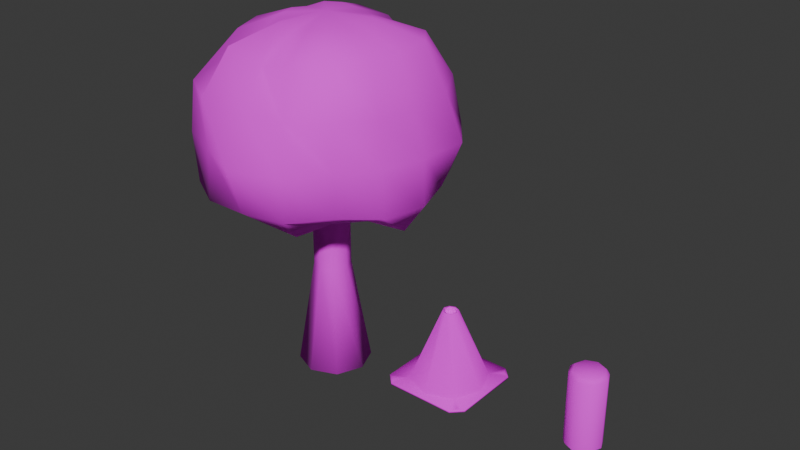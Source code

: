 # Source: Cone.blend  (saved by Blender 4.0.36; exported with 4.5.12 LTS)
import bpy
from mathutils import Matrix  # noqa: F401  (used for matrix-valued properties, if any)

bpy.ops.wm.read_factory_settings(use_empty=True)
scene = bpy.context.scene
scene.name = 'Scene'

# ---- collections
col_collection = bpy.data.collections.new('Collection'); scene.collection.children.link(col_collection)

# ---- images (referenced by path relative to the original .blend; pixels are not part of the script)
import os
ASSET_DIR = os.environ.get("B2B_ASSET_DIR", "")  # directory of the original .blend (textures are referenced by path, not embedded)
HERE = os.path.dirname(os.path.abspath(__file__))  # packed textures are extracted next to this script under _unpacked/

def load_image(name, relpath, width, height, colorspace="sRGB"):
    """Load a texture the original file referenced (path relative to the .blend, or extracted next to this script)."""
    p = next((c for c in (os.path.join(HERE, relpath), os.path.join(ASSET_DIR, relpath)) if relpath and os.path.exists(c)), "")
    if p:
        img = bpy.data.images.load(p, check_existing=True)
        img.name = name
    else:  # same state as the original file: an image datablock whose file is absent (Cycles renders it pink)
        img = bpy.data.images.new(name, width, height)
        img.source = "FILE"
        img.filepath = "//" + (relpath or name)
    img.colorspace_settings.name = colorspace
    return img
img_cone_albedo = load_image('Cone_Albedo', 'Cone_Albedo.png', 1024, 1024, 'sRGB')
img_bollard_albedo = load_image('Bollard_Albedo', 'Bollard_Albedo.png', 1024, 1024, 'sRGB')
img_tree_trunk_albedo = load_image('Tree_Trunk_Albedo', 'Tree_Trunk_Albedo.png', 1024, 1024, 'sRGB')
img_tree_leaves_albedo = load_image('Tree_Leaves_Albedo', 'Tree_Leaves_Albedo.png', 1024, 1024, 'sRGB')

# ---- materials (node trees are filled in below, after node groups)
mat_cone = bpy.data.materials.new('Cone')
mat_cone.use_transparent_shadow = False
mat_bollard = bpy.data.materials.new('Bollard')
mat_bollard.use_transparent_shadow = False
mat_tree_trunk = bpy.data.materials.new('Tree_Trunk')
mat_tree_trunk.use_transparent_shadow = False
mat_tree_leaves = bpy.data.materials.new('Tree_Leaves')
mat_tree_leaves.use_transparent_shadow = False

# ---- node groups
ng_auto_smooth = bpy.data.node_groups.new('Auto Smooth', 'GeometryNodeTree')
_s = ng_auto_smooth.interface.new_socket(name='Geometry', in_out='OUTPUT', socket_type='NodeSocketGeometry')
_s = ng_auto_smooth.interface.new_socket(name='Geometry', in_out='INPUT', socket_type='NodeSocketGeometry')
_s = ng_auto_smooth.interface.new_socket(name='Angle', in_out='INPUT', socket_type='NodeSocketFloat')
_s.subtype = 'ANGLE'
_s.min_value = 0.0
_s.max_value = 3.142
ng_auto_smooth.is_modifier = True
_N = ng_auto_smooth.nodes; _L = ng_auto_smooth.links
n0 = _N.new('NodeGroupOutput'); n0.name = 'Group Output'; n0.location = (480, -100)
n1 = _N.new('NodeGroupInput'); n1.name = 'Group Input'; n1.location = (-420, -300)
n2 = _N.new('NodeGroupInput'); n2.name = 'Group Input.001'; n2.location = (-60, -100)
n3 = _N.new('GeometryNodeSetShadeSmooth'); n3.name = 'Set Shade Smooth'; n3.location = (120, -100)
n3.domain = 'EDGE'
n4 = _N.new('GeometryNodeSetShadeSmooth'); n4.name = 'Set Shade Smooth.001'; n4.location = (300, -100)
n5 = _N.new('GeometryNodeInputMeshEdgeAngle'); n5.name = 'Edge Angle'; n5.location = (-420, -220)
n6 = _N.new('GeometryNodeInputEdgeSmooth'); n6.name = 'Is Edge Smooth'; n6.location = (-60, -160)
n7 = _N.new('GeometryNodeInputShadeSmooth'); n7.name = 'Is Face Smooth'; n7.location = (-240, -340)
n8 = _N.new('FunctionNodeBooleanMath'); n8.name = 'Boolean Math'; n8.location = (-60, -220)
n9 = _N.new('FunctionNodeCompare'); n9.name = 'Compare'; n9.location = (-240, -180)
n9.operation = 'LESS_EQUAL'
_L.new(n5.outputs[0], n9.inputs[0])
_L.new(n4.outputs[0], n0.inputs[0])
_L.new(n1.outputs[1], n9.inputs[1])
_L.new(n9.outputs[0], n8.inputs[0])
_L.new(n7.outputs[0], n8.inputs[1])
_L.new(n2.outputs[0], n3.inputs[0])
_L.new(n6.outputs[0], n3.inputs[1])
_L.new(n3.outputs[0], n4.inputs[0])
_L.new(n8.outputs[0], n3.inputs[2])
n0.is_active_output = True

# ---- material node trees
mat_cone.use_nodes = True; mat_cone.node_tree.nodes.clear()
_N = mat_cone.node_tree.nodes; _L = mat_cone.node_tree.links
n0 = _N.new('ShaderNodeBsdfPrincipled'); n0.name = 'Principled BSDF'; n0.location = (10, 300)
n0.inputs[3].default_value = 1.45
n1 = _N.new('ShaderNodeOutputMaterial'); n1.name = 'Material Output'; n1.location = (300, 300)
n2 = _N.new('ShaderNodeTexImage'); n2.name = 'Image Texture'; n2.location = (-390, 277)
n2.image = img_cone_albedo
n3 = _N.new('ShaderNodeBsdfDiffuse'); n3.name = 'Diffuse BSDF'; n3.location = (56, 445)
_L.new(n2.outputs[0], n0.inputs[0])
_L.new(n2.outputs[0], n3.inputs[0])
_L.new(n3.outputs[0], n1.inputs[0])
n1.is_active_output = True
mat_bollard.use_nodes = True; mat_bollard.node_tree.nodes.clear()
_N = mat_bollard.node_tree.nodes; _L = mat_bollard.node_tree.links
n0 = _N.new('ShaderNodeBsdfPrincipled'); n0.name = 'Principled BSDF'; n0.location = (10, 300)
n0.inputs[2].default_value = 1.0
n0.inputs[3].default_value = 1.45
n1 = _N.new('ShaderNodeOutputMaterial'); n1.name = 'Material Output'; n1.location = (300, 300)
n2 = _N.new('ShaderNodeTexImage'); n2.name = 'Image Texture'; n2.location = (-348, 309)
n2.image = img_bollard_albedo
_L.new(n0.outputs[0], n1.inputs[0])
_L.new(n2.outputs[0], n0.inputs[0])
n1.is_active_output = True
mat_tree_trunk.use_nodes = True; mat_tree_trunk.node_tree.nodes.clear()
_N = mat_tree_trunk.node_tree.nodes; _L = mat_tree_trunk.node_tree.links
n0 = _N.new('ShaderNodeBsdfPrincipled'); n0.name = 'Principled BSDF'; n0.location = (10, 300)
n0.inputs[2].default_value = 1.0
n0.inputs[3].default_value = 1.45
n1 = _N.new('ShaderNodeOutputMaterial'); n1.name = 'Material Output'; n1.location = (300, 300)
n2 = _N.new('ShaderNodeTexImage'); n2.name = 'Image Texture'; n2.location = (-353, 306)
n2.image = img_tree_trunk_albedo
_L.new(n0.outputs[0], n1.inputs[0])
_L.new(n2.outputs[0], n0.inputs[0])
n1.is_active_output = True
mat_tree_leaves.use_nodes = True; mat_tree_leaves.node_tree.nodes.clear()
_N = mat_tree_leaves.node_tree.nodes; _L = mat_tree_leaves.node_tree.links
n0 = _N.new('ShaderNodeBsdfPrincipled'); n0.name = 'Principled BSDF'; n0.location = (10, 300)
n0.inputs[2].default_value = 1.0
n0.inputs[3].default_value = 1.45
n1 = _N.new('ShaderNodeOutputMaterial'); n1.name = 'Material Output'; n1.location = (300, 300)
n2 = _N.new('ShaderNodeTexImage'); n2.name = 'Image Texture'; n2.location = (-328, 290)
n2.image = img_tree_leaves_albedo
_L.new(n0.outputs[0], n1.inputs[0])
_L.new(n2.outputs[0], n0.inputs[0])
n1.is_active_output = True

# ---- world
world_world = bpy.data.worlds.new('World'); scene.world = world_world
world_world.use_nodes = True; world_world.node_tree.nodes.clear()
_N = world_world.node_tree.nodes; _L = world_world.node_tree.links
n0 = _N.new('ShaderNodeOutputWorld'); n0.name = 'World Output'; n0.location = (300, 300)
n1 = _N.new('ShaderNodeBackground'); n1.name = 'Background'; n1.location = (10, 300)
n1.inputs[0].default_value = (0.05088, 0.05088, 0.05088, 1.0)
_L.new(n1.outputs[0], n0.inputs[0])
n0.is_active_output = True
world_world.color = (0.05088, 0.05088, 0.05088)
world_world.use_sun_shadow = False
world_world.sun_shadow_jitter_overblur = 0.0

# ---- meshes
me_cylinder = bpy.data.meshes.new('Cylinder')
me_cylinder.from_pydata([(0.0, 1.0, 0.0), (6.275e-09, 0.1578, 2.0), (0.7071, 0.7071, 0.0), (0.1116, 0.1116, 2.0), (1.0, 0.0, 0.0), (0.1578, 0.0, 2.0), (0.7071, -0.7071, 0.0), (0.1116, -0.1116, 2.0), (0.0, -1.0, 0.0), (6.275e-09, -0.1578, 2.0), (-0.7071, -0.7071, 0.0), (-0.1116, -0.1116, 2.0), (-1.0, 0.0, 0.0), (-0.1578, 0.0, 2.0), (-0.7071, 0.7071, 0.0), (-0.1116, 0.1116, 2.0), (0.0, 1.2, 0.0), (1.2, 0.0, 0.0), (0.0, -1.2, 0.0), (-1.2, 0.0, 0.0), (1.2, -0.9301, 0.0), (1.009, -1.009, 0.0), (0.9301, -1.2, 0.0), (-0.9301, -1.2, 0.0), (-1.009, -1.009, 0.0), (-1.2, -0.9301, 0.0), (-1.2, 0.9301, 0.0), (-1.009, 1.009, 0.0), (-0.9301, 1.2, 0.0), (0.9301, 1.2, 0.0), (1.009, 1.009, 0.0), (1.2, 0.9301, 0.0)], [], [(0, 2, 3, 1), (30, 2, 0, 16, 29), (2, 4, 5, 3), (24, 10, 8, 18, 23), (4, 6, 7, 5), (27, 14, 12, 19, 26), (6, 8, 9, 7), (16, 0, 14, 27, 28), (8, 10, 11, 9), (19, 12, 10, 24, 25), (10, 12, 13, 11), (21, 6, 4, 17, 20), (12, 14, 15, 13), (14, 0, 1, 15), (17, 4, 2, 30, 31), (20, 22, 21), (23, 25, 24), (26, 28, 27), (29, 31, 30), (18, 8, 6, 21, 22)])
me_cylinder.polygons.foreach_set('use_smooth', [True] * 20)
_uv = me_cylinder.uv_layers.new(name='UVMap')
_uv.uv.foreach_set('vector', [0.0, 0.25, 0.0, 0.375, 0.5, 0.375, 0.5, 0.25, 0.9602, 0.9205, 0.8973, 0.7946, 0.75, 0.9167, 0.75, 1.0, 0.9438, 1.0, 0.0, 0.375, 0.0, 0.5, 0.5, 0.5, 0.5, 0.375, 0.5398, 0.07951, 0.6027, 0.2054, 0.75, 0.08333, 0.75, 0.0, 0.5562, 0.0, 0.0, 0.5, 0.0, 0.625, 0.5, 0.625, 0.5, 0.5, 0.5398, 0.9205, 0.6027, 0.7946, 0.5417, 0.5, 0.5, 0.5, 0.5, 0.8876, 0.0, 0.625, 0.0, 0.75, 0.5, 0.75, 0.5, 0.625, 0.75, 1.0, 0.75, 0.9167, 0.6027, 0.7946, 0.5398, 0.9205, 0.5562, 1.0, 0.0, 0.75, 0.0, 0.875, 0.5, 0.875, 0.5, 0.75, 0.5, 0.5, 0.5417, 0.5, 0.6027, 0.2054, 0.5398, 0.07951, 0.5, 0.1124, 0.0, 0.875, 0.0, 1.0, 0.5, 1.0, 0.5, 0.875, 0.9602, 0.07951, 0.8973, 0.2054, 0.9583, 0.5, 1.0, 0.5, 1.0, 0.1124, 0.0, 0.0, 0.0, 0.125, 0.5, 0.125, 0.5, 0.0, 0.0, 0.125, 0.0, 0.25, 0.5, 0.25, 0.5, 0.125, 1.0, 0.5, 0.9583, 0.5, 0.8973, 0.7946, 0.9602, 0.9205, 1.0, 0.8876, 1.0, 0.1124, 0.9438, 0.0, 0.9602, 0.07951, 0.5562, 0.0, 0.5, 0.1124, 0.5398, 0.07951, 0.5, 0.8876, 0.5562, 1.0, 0.5398, 0.9205, 0.9438, 1.0, 1.0, 0.8876, 0.9602, 0.9205, 0.75, 0.0, 0.75, 0.08333, 0.8973, 0.2054, 0.9602, 0.07951, 0.9438, 0.0])
me_cylinder.materials.append(mat_cone)
me_cylinder.update()
me_cylinder_001 = bpy.data.meshes.new('Cylinder.001')
me_cylinder_001.from_pydata([(-1.192e-07, 0.5, 0.0), (-1.192e-07, 0.5, 2.0), (0.3536, 0.3536, 0.0), (0.3536, 0.3536, 2.0), (0.5, 0.0, 0.0), (0.5, 0.0, 2.0), (0.3536, -0.3536, 0.0), (0.3536, -0.3536, 2.0), (-1.192e-07, -0.5, 0.0), (-1.192e-07, -0.5, 2.0), (-0.3536, -0.3536, 0.0), (-0.3536, -0.3536, 2.0), (-0.5, 0.0, 0.0), (-0.5, 0.0, 2.0), (-0.3536, 0.3536, 0.0), (-0.3536, 0.3536, 2.0)], [], [(0, 1, 3, 2), (2, 3, 5, 4), (4, 5, 7, 6), (6, 7, 9, 8), (8, 9, 11, 10), (10, 11, 13, 12), (3, 1, 15, 13, 11, 9, 7, 5), (12, 13, 15, 14), (14, 15, 1, 0)])
me_cylinder_001.polygons.foreach_set('use_smooth', [True] * 9)
_uv = me_cylinder_001.uv_layers.new(name='UVMap')
_uv.uv.foreach_set('vector', [1.0, 0.5, 1.0, 1.0, 0.875, 1.0, 0.875, 0.5, 0.875, 0.5, 0.875, 1.0, 0.75, 1.0, 0.75, 0.5, 0.75, 0.5, 0.75, 1.0, 0.625, 1.0, 0.625, 0.5, 0.625, 0.5, 0.625, 1.0, 0.5, 1.0, 0.5, 0.5, 0.5, 0.5, 0.5, 1.0, 0.375, 1.0, 0.375, 0.5, 0.375, 0.5, 0.375, 1.0, 0.25, 1.0, 0.25, 0.5, 0.4197, 0.4197, 0.25, 0.49, 0.08029, 0.4197, 0.01, 0.25, 0.08029, 0.08029, 0.25, 0.01, 0.4197, 0.08029, 0.49, 0.25, 0.25, 0.5, 0.25, 1.0, 0.125, 1.0, 0.125, 0.5, 0.125, 0.5, 0.125, 1.0, 0.0, 1.0, 0.0, 0.5])
me_cylinder_001.materials.append(mat_bollard)
me_cylinder_001.update()
me_cylinder_002 = bpy.data.meshes.new('Cylinder.002')
me_cylinder_002.from_pydata([(0.0, 1.0, -1.0), (0.0, 0.5, 6.0), (0.7071, 0.7071, -1.0), (0.3536, 0.3536, 6.0), (1.0, 0.0, -1.0), (0.5, 0.0, 6.0), (0.7071, -0.7071, -1.0), (0.3536, -0.3536, 6.0), (0.0, -1.0, -1.0), (0.0, -0.5, 6.0), (-0.7071, -0.7071, -1.0), (-0.3536, -0.3536, 6.0), (-1.0, 0.0, -1.0), (-0.5, 0.0, 6.0), (-0.7071, 0.7071, -1.0), (-0.3536, 0.3536, 6.0), (0.0, 0.5, 2.0), (0.0, 0.5, 4.0), (0.3536, 0.3536, 4.0), (0.3536, 0.3536, 2.0), (0.5, 0.0, 4.0), (0.5, 0.0, 2.0), (0.3536, -0.3536, 4.0), (0.3536, -0.3536, 2.0), (0.0, -0.5, 4.0), (0.0, -0.5, 2.0), (-0.3536, -0.3536, 4.0), (-0.3536, -0.3536, 2.0), (-0.5, 0.0, 4.0), (-0.5, 0.0, 2.0), (-0.3536, 0.3536, 4.0), (-0.3536, 0.3536, 2.0), (0.003459, 3.131, 7.2), (0.003459, 3.051, 5.903), (0.003459, 2.921, 4.692), (0.01036, 1.134, 4.57), (0.4281, 1.011, 8.751), (0.8167, 1.962, 8.028), (1.24, 2.983, 7.241), (1.295, 3.118, 5.903), (1.21, 2.912, 4.597), (0.8589, 2.064, 4.135), (0.4513, 1.07, 4.49), (0.8309, 0.808, 8.794), (1.738, 1.733, 8.355), (2.23, 2.225, 7.207), (2.404, 2.4, 5.903), (2.227, 2.222, 4.6), (1.647, 1.643, 4.007), (0.8145, 0.8197, 4.53), (1.104, 0.4621, 8.85), (2.33, 0.9622, 8.421), (2.842, 1.174, 7.176), (3.237, 1.338, 5.903), (2.771, 1.145, 4.662), (2.033, 0.8394, 4.197), (1.041, 0.4223, 4.606), (1.17, 0.005781, 8.808), (2.405, -0.001367, 8.304), (2.796, -0.001367, 7.06), (3.139, -0.001367, 5.903), (3.129, -0.001367, 4.608), (2.505, -0.001367, 3.75), (1.209, -0.01284, 4.43), (1.094, -0.4479, 8.818), (2.297, -0.9512, 8.385), (2.678, -1.109, 7.102), (2.825, -1.17, 5.903), (2.849, -1.18, 4.627), (2.038, -0.8441, 4.198), (1.093, -0.4534, 4.447), (0.8431, -0.8231, 8.793), (1.791, -1.789, 8.431), (2.264, -2.262, 7.227), (2.113, -2.111, 5.903), (2.042, -2.04, 4.709), (1.543, -1.541, 4.236), (0.8276, -0.8253, 4.481), (0.4507, -1.06, 8.789), (0.9397, -2.262, 8.35), (1.111, -2.675, 7.102), (1.288, -3.102, 5.903), (1.184, -2.852, 4.625), (0.9165, -2.206, 3.932), (0.4601, -1.118, 4.405), (0.0004786, -1.077, 8.684), (0.003458, -2.17, 8.071), (0.003458, -2.874, 7.093), (0.003458, -3.5, 5.903), (0.003458, -3.103, 4.618), (0.003458, -2.2, 4.207), (0.004352, -1.197, 4.4), (0.008296, -0.01571, 4.888), (0.01176, 0.005887, 8.93), (-0.4416, -1.065, 8.805), (-0.9541, -2.313, 8.405), (-1.241, -3.007, 7.25), (-1.223, -2.962, 5.903), (-1.246, -3.018, 4.55), (-0.8785, -2.131, 4.05), (-0.4383, -1.1, 4.455), (-0.7627, -0.7625, 8.704), (-1.517, -1.522, 8.053), (-2.322, -2.327, 7.265), (-2.423, -2.428, 5.903), (-2.364, -2.369, 4.516), (-1.543, -1.548, 4.217), (-0.7895, -0.8011, 4.589), (-1.04, -0.4321, 8.776), (-2.176, -0.9043, 8.262), (-2.844, -1.181, 7.18), (-3.209, -1.332, 5.903), (-3.035, -1.26, 4.541), (-1.98, -0.8229, 4.27), (-1.049, -0.43, 4.547), (-1.141, 0.001445, 8.785), (-2.421, -0.001366, 8.328), (-2.976, -0.001366, 7.137), (-3.537, -0.001365, 5.903), (-2.994, -0.001366, 4.661), (-2.237, -0.001366, 4.132), (-1.17, -0.003612, 4.456), (-1.028, 0.4287, 8.743), (-2.099, 0.8696, 8.179), (-3.09, 1.28, 7.29), (-3.066, 1.27, 5.903), (-2.792, 1.156, 4.65), (-2.01, 0.8328, 4.216), (-1.05, 0.4237, 4.546), (-0.8281, 0.8396, 8.82), (-1.784, 1.786, 8.43), (-2.207, 2.209, 7.198), (-2.511, 2.513, 5.903), (-2.347, 2.349, 4.526), (-1.557, 1.559, 4.175), (-0.7882, 0.7856, 4.609), (-0.4412, 1.089, 8.811), (-0.9506, 2.302, 8.396), (-1.105, 2.674, 7.102), (-1.326, 3.208, 5.903), (-1.137, 2.751, 4.669), (-0.9534, 2.309, 3.738), (-0.4409, 1.072, 4.543), (-0.005517, 1.128, 8.76), (0.003461, 2.366, 8.27), (0.003461, 2.274, 4.075), (0.003459, -0.001367, 5.978)], [], [(17, 1, 3, 18), (18, 3, 5, 20), (20, 5, 7, 22), (22, 7, 9, 24), (24, 9, 11, 26), (26, 11, 13, 28), (3, 1, 15, 13, 11, 9, 7, 5), (28, 13, 15, 30), (30, 15, 1, 17), (0, 2, 4, 6, 8, 10, 12, 14), (14, 31, 16, 0), (31, 30, 17, 16), (12, 29, 31, 14), (29, 28, 30, 31), (10, 27, 29, 12), (27, 26, 28, 29), (8, 25, 27, 10), (25, 24, 26, 27), (6, 23, 25, 8), (23, 22, 24, 25), (4, 21, 23, 6), (21, 20, 22, 23), (2, 19, 21, 4), (19, 18, 20, 21), (0, 16, 19, 2), (16, 17, 18, 19), (32, 144, 37, 38), (143, 93, 36), (92, 35, 42), (145, 34, 40, 41), (33, 32, 38, 39), (144, 143, 36, 37), (35, 145, 41, 42), (34, 33, 39, 40), (41, 40, 47, 48), (39, 38, 45, 46), (37, 36, 43, 44), (42, 41, 48, 49), (40, 39, 46, 47), (38, 37, 44, 45), (36, 93, 43), (92, 42, 49), (49, 48, 55, 56), (47, 46, 53, 54), (45, 44, 51, 52), (43, 93, 50), (92, 49, 56), (48, 47, 54, 55), (46, 45, 52, 53), (44, 43, 50, 51), (54, 53, 60, 61), (52, 51, 58, 59), (50, 93, 57), (92, 56, 63), (55, 54, 61, 62), (53, 52, 59, 60), (51, 50, 57, 58), (56, 55, 62, 63), (92, 63, 70), (62, 61, 68, 69), (60, 59, 66, 67), (58, 57, 64, 65), (63, 62, 69, 70), (61, 60, 67, 68), (59, 58, 65, 66), (57, 93, 64), (67, 66, 73, 74), (65, 64, 71, 72), (70, 69, 76, 77), (68, 67, 74, 75), (66, 65, 72, 73), (64, 93, 71), (92, 70, 77), (69, 68, 75, 76), (77, 76, 83, 84), (75, 74, 81, 82), (73, 72, 79, 80), (71, 93, 78), (92, 77, 84), (76, 75, 82, 83), (74, 73, 80, 81), (72, 71, 78, 79), (80, 79, 86, 87), (78, 93, 85), (92, 84, 91), (83, 82, 89, 90), (81, 80, 87, 88), (79, 78, 85, 86), (84, 83, 90, 91), (82, 81, 88, 89), (92, 91, 100), (90, 89, 98, 99), (88, 87, 96, 97), (86, 85, 94, 95), (91, 90, 99, 100), (89, 88, 97, 98), (87, 86, 95, 96), (85, 93, 94), (95, 94, 101, 102), (100, 99, 106, 107), (98, 97, 104, 105), (96, 95, 102, 103), (94, 93, 101), (92, 100, 107), (99, 98, 105, 106), (97, 96, 103, 104), (107, 106, 113, 114), (105, 104, 111, 112), (103, 102, 109, 110), (101, 93, 108), (92, 107, 114), (106, 105, 112, 113), (104, 103, 110, 111), (102, 101, 108, 109), (108, 93, 115), (92, 114, 121), (113, 112, 119, 120), (111, 110, 117, 118), (109, 108, 115, 116), (114, 113, 120, 121), (112, 111, 118, 119), (110, 109, 116, 117), (120, 119, 126, 127), (118, 117, 124, 125), (116, 115, 122, 123), (121, 120, 127, 128), (119, 118, 125, 126), (117, 116, 123, 124), (115, 93, 122), (92, 121, 128), (128, 127, 134, 135), (126, 125, 132, 133), (124, 123, 130, 131), (122, 93, 129), (92, 128, 135), (127, 126, 133, 134), (125, 124, 131, 132), (123, 122, 129, 130), (133, 132, 139, 140), (131, 130, 137, 138), (129, 93, 136), (92, 135, 142), (134, 133, 140, 141), (132, 131, 138, 139), (130, 129, 136, 137), (135, 134, 141, 142), (92, 142, 35), (141, 140, 34, 145), (139, 138, 32, 33), (137, 136, 143, 144), (142, 141, 145, 35), (140, 139, 33, 34), (138, 137, 144, 32), (136, 93, 143)])
me_cylinder_002.polygons.foreach_set('use_smooth', [True] * 154)
me_cylinder_002.polygons.foreach_set('material_index', [0, 0, 0, 0, 0, 0, 0, 0, 0, 0, 0, 0, 0, 0, 0, 0, 0, 0, 0, 0, 0, 0, 0, 0, 0, 0, 1, 1, 1, 1, 1, 1, 1, 1, 1, 1, 1, 1, 1, 1, 1, 1, 1, 1, 1, 1, 1, 1, 1, 1, 1, 1, 1, 1, 1, 1, 1, 1, 1, 1, 1, 1, 1, 1, 1, 1, 1, 1, 1, 1, 1, 1, 1, 1, 1, 1, 1, 1, 1, 1, 1, 1, 1, 1, 1, 1, 1, 1, 1, 1, 1, 1, 1, 1, 1, 1, 1, 1, 1, 1, 1, 1, 1, 1, 1, 1, 1, 1, 1, 1, 1, 1, 1, 1, 1, 1, 1, 1, 1, 1, 1, 1, 1, 1, 1, 1, 1, 1, 1, 1, 1, 1, 1, 1, 1, 1, 1, 1, 1, 1, 1, 1, 1, 1, 1, 1, 1, 1, 1, 1, 1, 1, 1, 1])
_uv = me_cylinder_002.uv_layers.new(name='UVMap')
_uv.uv.foreach_set('vector', [1.0, 0.8333, 1.0, 1.0, 0.875, 1.0, 0.875, 0.8333, 0.875, 0.8333, 0.875, 1.0, 0.75, 1.0, 0.75, 0.8333, 0.75, 0.8333, 0.75, 1.0, 0.625, 1.0, 0.625, 0.8333, 0.625, 0.8333, 0.625, 1.0, 0.5, 1.0, 0.5, 0.8333, 0.5, 0.8333, 0.5, 1.0, 0.375, 1.0, 0.375, 0.8333, 0.375, 0.8333, 0.375, 1.0, 0.25, 1.0, 0.25, 0.8333, 0.4197, 0.4197, 0.25, 0.49, 0.08029, 0.4197, 0.01, 0.25, 0.08029, 0.08029, 0.25, 0.01, 0.4197, 0.08029, 0.49, 0.25, 0.25, 0.8333, 0.25, 1.0, 0.125, 1.0, 0.125, 0.8333, 0.125, 0.8333, 0.125, 1.0, 0.0, 1.0, 0.0, 0.8333, 0.75, 0.49, 0.9197, 0.4197, 0.99, 0.25, 0.9197, 0.08029, 0.75, 0.01, 0.5803, 0.08029, 0.51, 0.25, 0.5803, 0.4197, 0.125, 0.5, 0.125, 0.6667, 0.0, 0.6667, 0.0, 0.5, 0.125, 0.6667, 0.125, 0.8333, 0.0, 0.8333, 0.0, 0.6667, 0.25, 0.5, 0.25, 0.6667, 0.125, 0.6667, 0.125, 0.5, 0.25, 0.6667, 0.25, 0.8333, 0.125, 0.8333, 0.125, 0.6667, 0.375, 0.5, 0.375, 0.6667, 0.25, 0.6667, 0.25, 0.5, 0.375, 0.6667, 0.375, 0.8333, 0.25, 0.8333, 0.25, 0.6667, 0.5, 0.5, 0.5, 0.6667, 0.375, 0.6667, 0.375, 0.5, 0.5, 0.6667, 0.5, 0.8333, 0.375, 0.8333, 0.375, 0.6667, 0.625, 0.5, 0.625, 0.6667, 0.5, 0.6667, 0.5, 0.5, 0.625, 0.6667, 0.625, 0.8333, 0.5, 0.8333, 0.5, 0.6667, 0.75, 0.5, 0.75, 0.6667, 0.625, 0.6667, 0.625, 0.5, 0.75, 0.6667, 0.75, 0.8333, 0.625, 0.8333, 0.625, 0.6667, 0.875, 0.5, 0.875, 0.6667, 0.75, 0.6667, 0.75, 0.5, 0.875, 0.6667, 0.875, 0.8333, 0.75, 0.8333, 0.75, 0.6667, 1.0, 0.5, 1.0, 0.6667, 0.875, 0.6667, 0.875, 0.5, 1.0, 0.6667, 1.0, 0.8333, 0.875, 0.8333, 0.875, 0.6667, 0.75, 0.625, 0.75, 0.75, 0.6875, 0.75, 0.6875, 0.625, 0.75, 0.875, 0.7187, 1.0, 0.6875, 0.875, 0.7188, 0.0, 0.75, 0.125, 0.6875, 0.125, 0.75, 0.25, 0.75, 0.375, 0.6875, 0.375, 0.6875, 0.25, 0.75, 0.5, 0.75, 0.625, 0.6875, 0.625, 0.6875, 0.5, 0.75, 0.75, 0.75, 0.875, 0.6875, 0.875, 0.6875, 0.75, 0.75, 0.125, 0.75, 0.25, 0.6875, 0.25, 0.6875, 0.125, 0.75, 0.375, 0.75, 0.5, 0.6875, 0.5, 0.6875, 0.375, 0.6875, 0.25, 0.6875, 0.375, 0.625, 0.375, 0.625, 0.25, 0.6875, 0.5, 0.6875, 0.625, 0.625, 0.625, 0.625, 0.5, 0.6875, 0.75, 0.6875, 0.875, 0.625, 0.875, 0.625, 0.75, 0.6875, 0.125, 0.6875, 0.25, 0.625, 0.25, 0.625, 0.125, 0.6875, 0.375, 0.6875, 0.5, 0.625, 0.5, 0.625, 0.375, 0.6875, 0.625, 0.6875, 0.75, 0.625, 0.75, 0.625, 0.625, 0.6875, 0.875, 0.6562, 1.0, 0.625, 0.875, 0.6562, 0.0, 0.6875, 0.125, 0.625, 0.125, 0.625, 0.125, 0.625, 0.25, 0.5625, 0.25, 0.5625, 0.125, 0.625, 0.375, 0.625, 0.5, 0.5625, 0.5, 0.5625, 0.375, 0.625, 0.625, 0.625, 0.75, 0.5625, 0.75, 0.5625, 0.625, 0.625, 0.875, 0.5938, 1.0, 0.5625, 0.875, 0.5938, 0.0, 0.625, 0.125, 0.5625, 0.125, 0.625, 0.25, 0.625, 0.375, 0.5625, 0.375, 0.5625, 0.25, 0.625, 0.5, 0.625, 0.625, 0.5625, 0.625, 0.5625, 0.5, 0.625, 0.75, 0.625, 0.875, 0.5625, 0.875, 0.5625, 0.75, 0.5625, 0.375, 0.5625, 0.5, 0.5, 0.5, 0.5, 0.375, 0.5625, 0.625, 0.5625, 0.75, 0.5, 0.75, 0.5, 0.625, 0.5625, 0.875, 0.5312, 1.0, 0.5, 0.875, 0.5312, 0.0, 0.5625, 0.125, 0.5, 0.125, 0.5625, 0.25, 0.5625, 0.375, 0.5, 0.375, 0.5, 0.25, 0.5625, 0.5, 0.5625, 0.625, 0.5, 0.625, 0.5, 0.5, 0.5625, 0.75, 0.5625, 0.875, 0.5, 0.875, 0.5, 0.75, 0.5625, 0.125, 0.5625, 0.25, 0.5, 0.25, 0.5, 0.125, 0.4687, 0.0, 0.5, 0.125, 0.4375, 0.125, 0.5, 0.25, 0.5, 0.375, 0.4375, 0.375, 0.4375, 0.25, 0.5, 0.5, 0.5, 0.625, 0.4375, 0.625, 0.4375, 0.5, 0.5, 0.75, 0.5, 0.875, 0.4375, 0.875, 0.4375, 0.75, 0.5, 0.125, 0.5, 0.25, 0.4375, 0.25, 0.4375, 0.125, 0.5, 0.375, 0.5, 0.5, 0.4375, 0.5, 0.4375, 0.375, 0.5, 0.625, 0.5, 0.75, 0.4375, 0.75, 0.4375, 0.625, 0.5, 0.875, 0.4687, 1.0, 0.4375, 0.875, 0.4375, 0.5, 0.4375, 0.625, 0.375, 0.625, 0.375, 0.5, 0.4375, 0.75, 0.4375, 0.875, 0.375, 0.875, 0.375, 0.75, 0.4375, 0.125, 0.4375, 0.25, 0.375, 0.25, 0.375, 0.125, 0.4375, 0.375, 0.4375, 0.5, 0.375, 0.5, 0.375, 0.375, 0.4375, 0.625, 0.4375, 0.75, 0.375, 0.75, 0.375, 0.625, 0.4375, 0.875, 0.4062, 1.0, 0.375, 0.875, 0.4062, 0.0, 0.4375, 0.125, 0.375, 0.125, 0.4375, 0.25, 0.4375, 0.375, 0.375, 0.375, 0.375, 0.25, 0.375, 0.125, 0.375, 0.25, 0.3125, 0.25, 0.3125, 0.125, 0.375, 0.375, 0.375, 0.5, 0.3125, 0.5, 0.3125, 0.375, 0.375, 0.625, 0.375, 0.75, 0.3125, 0.75, 0.3125, 0.625, 0.375, 0.875, 0.3437, 1.0, 0.3125, 0.875, 0.3437, 0.0, 0.375, 0.125, 0.3125, 0.125, 0.375, 0.25, 0.375, 0.375, 0.3125, 0.375, 0.3125, 0.25, 0.375, 0.5, 0.375, 0.625, 0.3125, 0.625, 0.3125, 0.5, 0.375, 0.75, 0.375, 0.875, 0.3125, 0.875, 0.3125, 0.75, 0.3125, 0.625, 0.3125, 0.75, 0.25, 0.75, 0.25, 0.625, 0.3125, 0.875, 0.2812, 1.0, 0.25, 0.875, 0.2812, 0.0, 0.3125, 0.125, 0.25, 0.125, 0.3125, 0.25, 0.3125, 0.375, 0.25, 0.375, 0.25, 0.25, 0.3125, 0.5, 0.3125, 0.625, 0.25, 0.625, 0.25, 0.5, 0.3125, 0.75, 0.3125, 0.875, 0.25, 0.875, 0.25, 0.75, 0.3125, 0.125, 0.3125, 0.25, 0.25, 0.25, 0.25, 0.125, 0.3125, 0.375, 0.3125, 0.5, 0.25, 0.5, 0.25, 0.375, 0.2187, 0.0, 0.25, 0.125, 0.1875, 0.125, 0.25, 0.25, 0.25, 0.375, 0.1875, 0.375, 0.1875, 0.25, 0.25, 0.5, 0.25, 0.625, 0.1875, 0.625, 0.1875, 0.5, 0.25, 0.75, 0.25, 0.875, 0.1875, 0.875, 0.1875, 0.75, 0.25, 0.125, 0.25, 0.25, 0.1875, 0.25, 0.1875, 0.125, 0.25, 0.375, 0.25, 0.5, 0.1875, 0.5, 0.1875, 0.375, 0.25, 0.625, 0.25, 0.75, 0.1875, 0.75, 0.1875, 0.625, 0.25, 0.875, 0.2187, 1.0, 0.1875, 0.875, 0.1875, 0.75, 0.1875, 0.875, 0.125, 0.875, 0.125, 0.75, 0.1875, 0.125, 0.1875, 0.25, 0.125, 0.25, 0.125, 0.125, 0.1875, 0.375, 0.1875, 0.5, 0.125, 0.5, 0.125, 0.375, 0.1875, 0.625, 0.1875, 0.75, 0.125, 0.75, 0.125, 0.625, 0.1875, 0.875, 0.1562, 1.0, 0.125, 0.875, 0.1562, 0.0, 0.1875, 0.125, 0.125, 0.125, 0.1875, 0.25, 0.1875, 0.375, 0.125, 0.375, 0.125, 0.25, 0.1875, 0.5, 0.1875, 0.625, 0.125, 0.625, 0.125, 0.5, 0.125, 0.125, 0.125, 0.25, 0.0625, 0.25, 0.0625, 0.125, 0.125, 0.375, 0.125, 0.5, 0.0625, 0.5, 0.0625, 0.375, 0.125, 0.625, 0.125, 0.75, 0.0625, 0.75, 0.0625, 0.625, 0.125, 0.875, 0.09375, 1.0, 0.0625, 0.875, 0.09375, 0.0, 0.125, 0.125, 0.0625, 0.125, 0.125, 0.25, 0.125, 0.375, 0.0625, 0.375, 0.0625, 0.25, 0.125, 0.5, 0.125, 0.625, 0.0625, 0.625, 0.0625, 0.5, 0.125, 0.75, 0.125, 0.875, 0.0625, 0.875, 0.0625, 0.75, 0.0625, 0.875, 0.03125, 1.0, 0.0, 0.875, 0.03125, 0.0, 0.0625, 0.125, 0.0, 0.125, 0.0625, 0.25, 0.0625, 0.375, 0.0, 0.375, 0.0, 0.25, 0.0625, 0.5, 0.0625, 0.625, 0.0, 0.625, 0.0, 0.5, 0.0625, 0.75, 0.0625, 0.875, 0.0, 0.875, 0.0, 0.75, 0.0625, 0.125, 0.0625, 0.25, 0.0, 0.25, 0.0, 0.125, 0.0625, 0.375, 0.0625, 0.5, 0.0, 0.5, 0.0, 0.375, 0.0625, 0.625, 0.0625, 0.75, 0.0, 0.75, 0.0, 0.625, 1.0, 0.25, 1.0, 0.375, 0.9375, 0.375, 0.9375, 0.25, 1.0, 0.5, 1.0, 0.625, 0.9375, 0.625, 0.9375, 0.5, 1.0, 0.75, 1.0, 0.875, 0.9375, 0.875, 0.9375, 0.75, 1.0, 0.125, 1.0, 0.25, 0.9375, 0.25, 0.9375, 0.125, 1.0, 0.375, 1.0, 0.5, 0.9375, 0.5, 0.9375, 0.375, 1.0, 0.625, 1.0, 0.75, 0.9375, 0.75, 0.9375, 0.625, 1.0, 0.875, 0.9687, 1.0, 0.9375, 0.875, 0.9687, 0.0, 1.0, 0.125, 0.9375, 0.125, 0.9375, 0.125, 0.9375, 0.25, 0.875, 0.25, 0.875, 0.125, 0.9375, 0.375, 0.9375, 0.5, 0.875, 0.5, 0.875, 0.375, 0.9375, 0.625, 0.9375, 0.75, 0.875, 0.75, 0.875, 0.625, 0.9375, 0.875, 0.9062, 1.0, 0.875, 0.875, 0.9062, 0.0, 0.9375, 0.125, 0.875, 0.125, 0.9375, 0.25, 0.9375, 0.375, 0.875, 0.375, 0.875, 0.25, 0.9375, 0.5, 0.9375, 0.625, 0.875, 0.625, 0.875, 0.5, 0.9375, 0.75, 0.9375, 0.875, 0.875, 0.875, 0.875, 0.75, 0.875, 0.375, 0.875, 0.5, 0.8125, 0.5, 0.8125, 0.375, 0.875, 0.625, 0.875, 0.75, 0.8125, 0.75, 0.8125, 0.625, 0.875, 0.875, 0.8437, 1.0, 0.8125, 0.875, 0.8437, 0.0, 0.875, 0.125, 0.8125, 0.125, 0.875, 0.25, 0.875, 0.375, 0.8125, 0.375, 0.8125, 0.25, 0.875, 0.5, 0.875, 0.625, 0.8125, 0.625, 0.8125, 0.5, 0.875, 0.75, 0.875, 0.875, 0.8125, 0.875, 0.8125, 0.75, 0.875, 0.125, 0.875, 0.25, 0.8125, 0.25, 0.8125, 0.125, 0.7812, 0.0, 0.8125, 0.125, 0.75, 0.125, 0.8125, 0.25, 0.8125, 0.375, 0.75, 0.375, 0.75, 0.25, 0.8125, 0.5, 0.8125, 0.625, 0.75, 0.625, 0.75, 0.5, 0.8125, 0.75, 0.8125, 0.875, 0.75, 0.875, 0.75, 0.75, 0.8125, 0.125, 0.8125, 0.25, 0.75, 0.25, 0.75, 0.125, 0.8125, 0.375, 0.8125, 0.5, 0.75, 0.5, 0.75, 0.375, 0.8125, 0.625, 0.8125, 0.75, 0.75, 0.75, 0.75, 0.625, 0.8125, 0.875, 0.7812, 1.0, 0.75, 0.875])
me_cylinder_002.materials.append(mat_tree_trunk)
me_cylinder_002.materials.append(mat_tree_leaves)
me_cylinder_002.update()

# ---- objects
ob_cylinder = bpy.data.objects.new('Cylinder', me_cylinder)
ob_cylinder_001 = bpy.data.objects.new('Cylinder.001', me_cylinder_001)
ob_cylinder_002 = bpy.data.objects.new('Cylinder.002', me_cylinder_002)

# ---- transforms, parenting, visibility, modifiers, constraints
ob_cylinder.location = (0.0, 0.0, 0.0)
_m = ob_cylinder.modifiers.new('Solidify', 'SOLIDIFY')
_m.thickness = 0.05
_m.use_even_offset = True
_m = ob_cylinder.modifiers.new('Bevel', 'BEVEL')
_m.limit_method = 'WEIGHT'
_m = ob_cylinder.modifiers.new('Auto Smooth', 'NODES')
_m.node_group = ng_auto_smooth
_gi = [s.identifier for s in ng_auto_smooth.interface.items_tree if s.item_type == 'SOCKET' and s.in_out == 'INPUT']
_m[_gi[1]] = 3.142  # Angle
ob_cylinder_001.location = (4.0, 0.0, 0.0)
_m = ob_cylinder_001.modifiers.new('Bevel', 'BEVEL')
_m.angle_limit = 0.7854
ob_cylinder_002.location = (-4.0, 0.0, 0.0)

# ---- collection membership
col_collection.objects.link(ob_cylinder)
col_collection.objects.link(ob_cylinder_001)
col_collection.objects.link(ob_cylinder_002)

# ---- scene / render settings (as saved in the file)
scene.frame_start = 1; scene.frame_end = 250; scene.frame_set(2)
scene.render.engine = 'BLENDER_EEVEE_NEXT'
scene.cycles.sampling_pattern = 'TABULATED_SOBOL'
bpy.context.view_layer.update()

# ---- added for rendering (the .blend has no active camera and no usable light): camera, sun
cam_auto = bpy.data.cameras.new('AutoCamera')
cam_auto.lens = 50.0
cam_auto.sensor_width = 36.0
cam_auto.clip_end = 1000.0
ob_auto_camera = bpy.data.objects.new('AutoCamera', cam_auto)
scene.collection.objects.link(ob_auto_camera)
ob_auto_camera.location = (14.1966, -19.0044, 16.5372)
ob_auto_camera.rotation_euler = (1.09748, -7.21219e-08, 0.694738)
scene.camera = ob_auto_camera
light_auto_sun = bpy.data.lights.new('AutoSun', 'SUN')
light_auto_sun.energy = 3.0
light_auto_sun.angle = 0.0523599
ob_auto_sun = bpy.data.objects.new('AutoSun', light_auto_sun)
scene.collection.objects.link(ob_auto_sun)
ob_auto_sun.rotation_euler = (0.872665, 0.174533, 0.523599)
bpy.context.view_layer.update()
